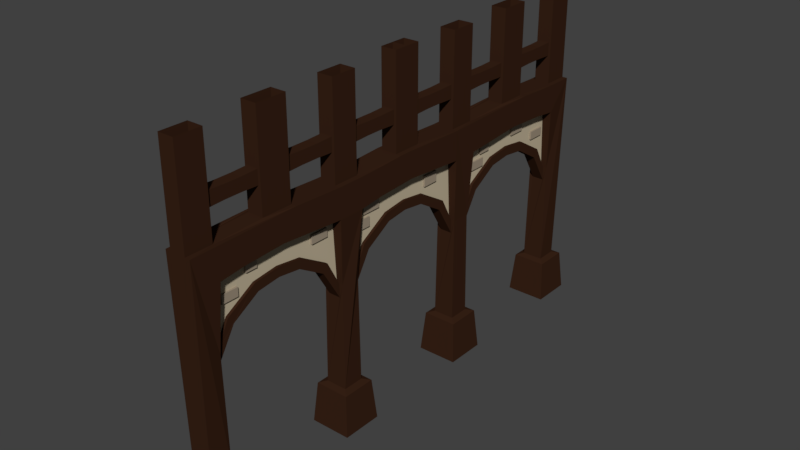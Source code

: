 # Source: town_pillarwall.blend  (saved by Blender 2.78.0; exported with 4.5.12 LTS)
import bpy
from mathutils import Matrix  # noqa: F401  (used for matrix-valued properties, if any)

bpy.ops.wm.read_factory_settings(use_empty=True)
scene = bpy.context.scene
scene.name = 'Scene'

# ---- collections
col_collection_1 = bpy.data.collections.new('Collection 1'); scene.collection.children.link(col_collection_1)

# ---- materials (node trees are filled in below, after node groups)
mat_bricks = bpy.data.materials.new('bricks')
mat_bricks.alpha_threshold = 0.0
mat_bricks.use_transparent_shadow = False
mat_bricks.diffuse_color = (0.3506, 0.2857, 0.209, 1.0)
mat_bricks.roughness = 0.5
mat_wood = bpy.data.materials.new('wood')
mat_wood.alpha_threshold = 0.0
mat_wood.use_transparent_shadow = False
mat_wood.diffuse_color = (0.03968, 0.01613, 0.008283, 1.0)
mat_wood.roughness = 0.5
mat_plaster = bpy.data.materials.new('plaster')
mat_plaster.alpha_threshold = 0.0
mat_plaster.use_transparent_shadow = False
mat_plaster.diffuse_color = (0.5489, 0.4666, 0.3268, 1.0)
mat_plaster.roughness = 0.5

# ---- material node trees

# ---- world
world_world = bpy.data.worlds.new('World'); scene.world = world_world
world_world.color = (0.05088, 0.05088, 0.05088)
world_world.use_sun_shadow = False
world_world.sun_shadow_jitter_overblur = 0.0
world_world.cycles.sampling_method = 'MANUAL'

# ---- meshes
me_cube_003 = bpy.data.meshes.new('Cube.003')
me_cube_003.from_pydata([(0.05655, -0.9849, -0.09), (0.05655, -0.9849, 0.07834), (0.05655, -0.6242, -0.09), (0.05655, -0.6242, 0.07834), (0.09503, -0.9849, -0.09), (0.09503, -0.9849, 0.07834), (0.09503, -0.6242, -0.09), (0.09503, -0.6242, 0.07834), (0.05655, -1.061, -0.329), (0.05655, -1.061, -0.1607), (0.05655, -0.8513, -0.329), (0.05655, -0.8513, -0.1607), (0.09503, -1.061, -0.329), (0.09503, -1.061, -0.1607), (0.09503, -0.8513, -0.329), (0.09503, -0.8513, -0.1607), (0.05655, 0.5123, -0.1547), (0.05655, 0.5123, 0.03808), (0.05655, 0.817, -0.1547), (0.05655, 0.817, 0.03808), (0.09503, 0.5123, -0.1547), (0.09503, 0.5123, 0.03808), (0.09503, 0.817, -0.1547), (0.09503, 0.817, 0.03808), (0.05655, 2.042, -0.08437), (0.05655, 2.042, 0.07271), (0.05655, 2.284, -0.08437), (0.05655, 2.284, 0.07271), (0.09503, 2.042, -0.08437), (0.09503, 2.042, 0.07271), (0.09503, 2.284, -0.08437), (0.09503, 2.284, 0.07271), (0.05655, 1.795, -0.3203), (0.05655, 1.795, -0.1695), (0.05655, 2.123, -0.3203), (0.05655, 2.123, -0.1695), (0.09503, 1.795, -0.3203), (0.09503, 1.795, -0.1695), (0.09503, 2.123, -0.3203), (0.09503, 2.123, -0.1695), (0.05655, 2.966, -0.0346), (0.05655, 2.966, 0.1162), (0.05655, 3.295, -0.0346), (0.05655, 3.295, 0.1162), (0.09503, 2.966, -0.0346), (0.09503, 2.966, 0.1162), (0.09503, 3.295, -0.0346), (0.09503, 3.295, 0.1162), (0.05655, 3.608, -0.3203), (0.05655, 3.608, -0.1695), (0.05655, 3.936, -0.3203), (0.05655, 3.936, -0.1695), (0.09503, 3.608, -0.3203), (0.09503, 3.608, -0.1695), (0.09503, 3.936, -0.3203), (0.09503, 3.936, -0.1695), (0.05655, -2.126, -0.1356), (0.05655, -2.126, 0.01524), (0.05655, -1.797, -0.1356), (0.05655, -1.797, 0.01524), (0.09503, -2.126, -0.1356), (0.09503, -2.126, 0.01524), (0.09503, -1.797, -0.1356), (0.09503, -1.797, 0.01524), (0.05655, -3.903, -0.3396), (0.05655, -3.903, -0.1888), (0.05655, -3.6, -0.3396), (0.05655, -3.6, -0.1888), (0.09503, -3.903, -0.3396), (0.09503, -3.903, -0.1888), (0.09503, -3.6, -0.3396), (0.09503, -3.6, -0.1888), (0.05655, -3.434, -0.04336), (0.05655, -3.434, 0.125), (0.05655, -3.224, -0.04336), (0.05655, -3.224, 0.125), (0.09503, -3.434, -0.04336), (0.09503, -3.434, 0.125), (0.09503, -3.224, -0.04336), (0.09503, -3.224, 0.125), (-0.04847, 0.9604, -0.09), (-0.04847, 0.9604, 0.07834), (-0.04847, 0.5998, -0.09), (-0.04847, 0.5998, 0.07834), (-0.08695, 0.9604, -0.09), (-0.08695, 0.9604, 0.07834), (-0.08695, 0.5998, -0.09), (-0.08695, 0.5998, 0.07834), (-0.04847, 1.036, -0.329), (-0.04847, 1.036, -0.1607), (-0.04847, 0.8269, -0.329), (-0.04847, 0.8269, -0.1607), (-0.08695, 1.036, -0.329), (-0.08695, 1.036, -0.1607), (-0.08695, 0.8269, -0.329), (-0.08695, 0.8269, -0.1607), (-0.04847, -0.5367, -0.1547), (-0.04847, -0.5367, 0.03808), (-0.04847, -0.8415, -0.1547), (-0.04847, -0.8415, 0.03808), (-0.08695, -0.5367, -0.1547), (-0.08695, -0.5367, 0.03808), (-0.08695, -0.8415, -0.1547), (-0.08695, -0.8415, 0.03808), (-0.04847, -2.066, -0.08437), (-0.04847, -2.066, 0.07271), (-0.04847, -2.309, -0.08437), (-0.04847, -2.309, 0.07271), (-0.08695, -2.066, -0.08437), (-0.08695, -2.066, 0.07271), (-0.08695, -2.309, -0.08437), (-0.08695, -2.309, 0.07271), (-0.04847, -1.819, -0.3203), (-0.04847, -1.819, -0.1695), (-0.04847, -2.148, -0.3203), (-0.04847, -2.148, -0.1695), (-0.08695, -1.819, -0.3203), (-0.08695, -1.819, -0.1695), (-0.08695, -2.148, -0.3203), (-0.08695, -2.148, -0.1695), (-0.04847, -2.991, -0.0346), (-0.04847, -2.991, 0.1162), (-0.04847, -3.32, -0.0346), (-0.04847, -3.32, 0.1162), (-0.08695, -2.991, -0.0346), (-0.08695, -2.991, 0.1162), (-0.08695, -3.32, -0.0346), (-0.08695, -3.32, 0.1162), (-0.04847, -3.632, -0.3203), (-0.04847, -3.632, -0.1695), (-0.04847, -3.961, -0.3203), (-0.04847, -3.961, -0.1695), (-0.08695, -3.632, -0.3203), (-0.08695, -3.632, -0.1695), (-0.08695, -3.961, -0.3203), (-0.08695, -3.961, -0.1695), (-0.04847, 2.102, -0.1356), (-0.04847, 2.102, 0.01524), (-0.04847, 1.773, -0.1356), (-0.04847, 1.773, 0.01524), (-0.08695, 2.102, -0.1356), (-0.08695, 2.102, 0.01524), (-0.08695, 1.773, -0.1356), (-0.08695, 1.773, 0.01524), (-0.04847, 3.878, -0.3396), (-0.04847, 3.878, -0.1888), (-0.04847, 3.576, -0.3396), (-0.04847, 3.576, -0.1888), (-0.08695, 3.878, -0.3396), (-0.08695, 3.878, -0.1888), (-0.08695, 3.576, -0.3396), (-0.08695, 3.576, -0.1888), (-0.04847, 3.409, -0.04336), (-0.04847, 3.409, 0.125), (-0.04847, 3.2, -0.04336), (-0.04847, 3.2, 0.125), (-0.08695, 3.409, -0.04336), (-0.08695, 3.409, 0.125), (-0.08695, 3.2, -0.04336), (-0.08695, 3.2, 0.125), (-0.3717, -1.782, -3.727), (-0.3095, -1.72, -2.984), (0.3718, -1.782, -3.727), (0.3096, -1.72, -2.984), (-0.1927, -1.603, -2.947), (0.1928, -1.603, -2.947), (-0.2383, -1.649, 0.129), (0.2384, -1.649, 0.129), (0.1772, -1.588, -1.026), (-0.1771, -1.588, -1.026), (-0.2383, -1.649, 0.6605), (0.2384, -1.649, 0.6605), (-0.2383, -2.831, 0.2176), (0.2384, -2.831, 0.2176), (-0.2383, -2.554, 0.6974), (0.2384, -2.554, 0.6974), (0.1088, -1.588, -1.026), (-0.1087, -1.588, -1.026), (-0.1063, -1.584, -1.276), (0.1113, -1.584, -1.278), (0.1088, -1.829, -0.5729), (-0.1087, -1.829, -0.5729), (-0.1063, -1.925, -0.7066), (0.1113, -1.926, -0.7079), (0.1088, -2.368, -0.2551), (-0.1087, -2.368, -0.2551), (-0.1063, -2.419, -0.4115), (0.1113, -2.42, -0.413), (0.1088, -2.831, -0.198), (-0.1087, -2.831, -0.198), (-0.1063, -2.831, -0.3624), (0.1113, -2.831, -0.3641), (0.1428, -1.649, 0.6605), (-0.1427, -1.649, 0.6605), (-0.1427, -2.554, 0.6974), (0.1428, -2.554, 0.6974), (0.1428, -1.649, 2.334), (-0.1427, -1.649, 2.334), (-0.1427, -2.554, 2.371), (0.1428, -2.554, 2.371), (-0.3717, -1.039, -3.727), (-0.3095, -1.101, -2.984), (0.3718, -1.039, -3.727), (0.3096, -1.101, -2.984), (-0.1927, -1.218, -2.947), (0.1928, -1.218, -2.947), (-0.2383, -1.172, 0.129), (0.2384, -1.172, 0.129), (0.1772, -1.233, -1.026), (-0.1771, -1.233, -1.026), (-0.2383, -1.172, 0.6605), (0.2384, -1.172, 0.6605), (-0.2383, -0.003224, 0.2176), (0.2384, -0.003224, 0.2176), (-0.2383, -0.003224, 0.6974), (0.2384, -0.003224, 0.6974), (-0.2383, -0.7193, 0.1806), (-0.2383, -0.2665, 0.2028), (-0.2383, -0.2665, 0.6974), (-0.2383, -0.7193, 0.6753), (0.2384, -0.2665, 0.6974), (0.2384, -0.7193, 0.6753), (0.2384, -0.7193, 0.1806), (0.2384, -0.2665, 0.2028), (0.1088, -1.233, -1.026), (-0.1087, -1.233, -1.026), (-0.1063, -1.237, -1.276), (0.1113, -1.237, -1.278), (0.1088, -0.9915, -0.5729), (-0.1087, -0.9915, -0.5729), (-0.1063, -0.8956, -0.7066), (0.1113, -0.8946, -0.7079), (0.1088, -0.4528, -0.2551), (-0.1087, -0.4528, -0.2551), (-0.1063, -0.4019, -0.4115), (0.1113, -0.4014, -0.413), (0.1088, -0.003224, -0.198), (-0.1087, -0.003224, -0.198), (-0.1063, -0.003224, -0.3624), (0.1113, -0.003224, -0.3641), (0.1428, -1.172, 0.6605), (-0.1427, -1.172, 0.6605), (0.1428, -0.003224, 0.6974), (-0.1427, -0.003224, 0.6974), (-0.1427, -0.2665, 0.6974), (0.1428, -0.2665, 0.6974), (0.1428, -1.172, 2.334), (-0.1427, -1.172, 2.334), (0.1428, -0.003224, 2.371), (-0.1427, -0.003224, 2.371), (-0.1427, -0.2665, 2.371), (0.1428, -0.2665, 2.371), (-0.3717, -4.622, -3.727), (-0.3095, -4.56, -2.984), (0.3718, -4.622, -3.727), (0.3096, -4.56, -2.984), (-0.1927, -4.443, -2.947), (0.1928, -4.443, -2.947), (-0.2383, -4.489, 0.6605), (0.2384, -4.489, 0.6605), (0.1428, -4.489, 0.6605), (-0.1427, -4.489, 0.6605), (0.1428, -4.489, 2.334), (-0.1427, -4.489, 2.334), (-0.3717, -3.879, -3.727), (-0.3095, -3.941, -2.984), (0.3718, -3.879, -3.727), (0.3096, -3.941, -2.984), (-0.1927, -4.058, -2.947), (0.1928, -4.058, -2.947), (-0.2383, -4.012, 0.129), (0.2384, -4.012, 0.129), (0.1772, -4.073, -1.026), (-0.1771, -4.073, -1.026), (-0.2383, -3.559, 0.1806), (-0.2383, -3.107, 0.2028), (0.2384, -3.559, 0.1806), (0.2384, -3.107, 0.2028), (0.1088, -4.073, -1.026), (-0.1087, -4.073, -1.026), (-0.1063, -4.077, -1.276), (0.1113, -4.077, -1.278), (0.1088, -3.832, -0.5729), (-0.1087, -3.832, -0.5729), (-0.1063, -3.736, -0.7066), (0.1113, -3.735, -0.7079), (0.1088, -3.293, -0.2551), (-0.1087, -3.293, -0.2551), (-0.1063, -3.242, -0.4115), (0.1113, -3.242, -0.413), (0.1428, -4.012, 0.6605), (-0.1427, -4.012, 0.6605), (0.06058, -4.071, -1.032), (0.06058, -4.04, 0.1586), (-0.1427, -3.107, 0.6974), (0.1428, -3.107, 0.6974), (0.1428, -4.012, 2.334), (-0.1427, -4.012, 2.334), (-0.1427, -3.107, 2.371), (0.1428, -3.107, 2.371), (-0.09945, -2.574, 1.174), (-0.09945, -2.574, 1.425), (-0.09945, -1.626, 1.174), (-0.09945, -1.626, 1.425), (0.09956, -2.574, 1.174), (0.09956, -2.574, 1.425), (0.09956, -1.626, 1.174), (0.09956, -1.626, 1.425), (-0.09945, -1.942, 1.187), (-0.09945, -2.258, 1.187), (-0.09945, -2.258, 1.413), (-0.09945, -1.942, 1.413), (0.09956, -2.258, 1.187), (0.09956, -1.942, 1.187), (0.09956, -1.942, 1.413), (0.09956, -2.258, 1.413), (-0.09945, -1.192, 1.174), (-0.09945, -1.192, 1.425), (-0.09945, -0.2447, 1.174), (-0.09945, -0.2447, 1.425), (0.09956, -1.192, 1.174), (0.09956, -1.192, 1.425), (0.09956, -0.2447, 1.174), (0.09956, -0.2447, 1.425), (-0.09945, -0.5605, 1.187), (-0.09945, -0.8763, 1.187), (-0.09945, -0.8763, 1.413), (-0.09945, -0.5605, 1.413), (0.09956, -0.8763, 1.187), (0.09956, -0.5605, 1.187), (0.09956, -0.5605, 1.413), (0.09956, -0.8763, 1.413), (-0.09945, -4.031, 1.174), (-0.09945, -4.031, 1.425), (-0.09945, -3.084, 1.174), (-0.09945, -3.084, 1.425), (0.09956, -4.031, 1.174), (0.09956, -4.031, 1.425), (0.09956, -3.084, 1.174), (0.09956, -3.084, 1.425), (-0.09945, -3.4, 1.187), (-0.09945, -3.716, 1.187), (-0.09945, -3.716, 1.413), (-0.09945, -3.4, 1.413), (0.09956, -3.716, 1.187), (0.09956, -3.4, 1.187), (0.09956, -3.4, 1.413), (0.09956, -3.716, 1.413), (0.06058, -2.824, 0.243), (0.06058, -2.824, -0.205), (0.06058, -3.813, -0.584), (0.06058, -3.263, -0.2849), (0.06058, -1.576, -1.032), (0.06058, -1.607, 0.1586), (0.06058, -1.834, -0.584), (0.06058, -2.385, -0.2849), (-0.0547, -2.824, -0.205), (-0.0547, -2.824, 0.243), (-0.05469, -3.263, -0.2849), (-0.05469, -4.04, 0.1586), (-0.05469, -4.071, -1.032), (-0.05469, -3.813, -0.584), (-0.05469, -1.607, 0.1586), (-0.05469, -1.576, -1.032), (-0.05469, -1.834, -0.584), (-0.05469, -2.385, -0.2849), (-0.3717, 3.872, -3.727), (-0.3095, 3.935, -2.984), (0.3718, 3.872, -3.727), (0.3096, 3.935, -2.984), (-0.1927, 4.051, -2.947), (0.1928, 4.051, -2.947), (-0.2383, 4.006, 0.129), (0.2384, 4.006, 0.129), (0.1772, 4.067, -1.026), (-0.1771, 4.067, -1.026), (-0.2383, 4.006, 0.6605), (0.2384, 4.006, 0.6605), (-0.2383, 2.824, 0.2176), (0.2384, 2.824, 0.2176), (-0.2383, 3.553, 0.1806), (-0.2383, 3.1, 0.2028), (-0.2383, 3.1, 0.6974), (-0.2383, 3.553, 0.6753), (0.2384, 3.1, 0.6974), (0.2384, 3.553, 0.6753), (0.2384, 3.553, 0.1806), (0.2384, 3.1, 0.2028), (0.1088, 4.067, -1.026), (-0.1087, 4.067, -1.026), (-0.1063, 4.071, -1.276), (0.1113, 4.071, -1.278), (0.1088, 3.825, -0.5729), (-0.1087, 3.825, -0.5729), (-0.1063, 3.729, -0.7066), (0.1113, 3.728, -0.7079), (0.1088, 3.286, -0.2551), (-0.1087, 3.286, -0.2551), (-0.1063, 3.236, -0.4115), (0.1113, 3.235, -0.413), (0.1088, 2.824, -0.198), (-0.1087, 2.824, -0.198), (-0.1063, 2.824, -0.3624), (0.1113, 2.824, -0.3641), (0.1428, 4.006, 0.6605), (-0.1427, 4.006, 0.6605), (-0.1427, 3.1, 0.6974), (0.1428, 3.1, 0.6974), (0.1428, 4.006, 2.334), (-0.1427, 4.006, 2.334), (-0.1427, 3.1, 2.371), (0.1428, 3.1, 2.371), (-0.3717, 4.616, -3.727), (-0.3095, 4.554, -2.984), (0.3718, 4.616, -3.727), (0.3096, 4.554, -2.984), (-0.1927, 4.437, -2.947), (0.1928, 4.437, -2.947), (-0.2383, 4.483, 0.6605), (0.2384, 4.483, 0.6605), (0.1428, 4.483, 0.6605), (-0.1427, 4.483, 0.6605), (0.1428, 4.483, 2.334), (-0.1427, 4.483, 2.334), (-0.3717, 1.032, -3.727), (-0.3095, 1.095, -2.984), (0.3718, 1.032, -3.727), (0.3096, 1.095, -2.984), (-0.1927, 1.211, -2.947), (0.1928, 1.211, -2.947), (-0.2383, 1.166, 0.129), (0.2384, 1.166, 0.129), (0.1772, 1.227, -1.026), (-0.1771, 1.227, -1.026), (-0.2383, 1.166, 0.6605), (0.2384, 1.166, 0.6605), (0.1088, 1.227, -1.026), (-0.1087, 1.227, -1.026), (-0.1063, 1.231, -1.276), (0.1113, 1.231, -1.278), (0.1088, 0.985, -0.5729), (-0.1087, 0.985, -0.5729), (-0.1063, 0.8891, -0.7066), (0.1113, 0.8882, -0.7079), (0.1088, 0.4463, -0.2551), (-0.1087, 0.4463, -0.2551), (-0.1063, 0.3954, -0.4115), (0.1113, 0.3949, -0.413), (0.1428, 1.166, 0.6605), (-0.1427, 1.166, 0.6605), (-0.1427, 0.2601, 0.6974), (0.1428, 0.2601, 0.6974), (0.1428, 1.166, 2.334), (-0.1427, 1.166, 2.334), (-0.1427, 0.2601, 2.371), (0.1428, 0.2601, 2.371), (-0.3717, 1.776, -3.727), (-0.3095, 1.714, -2.984), (0.3718, 1.776, -3.727), (0.3096, 1.714, -2.984), (-0.1927, 1.597, -2.947), (0.1928, 1.597, -2.947), (-0.2383, 1.642, 0.129), (0.2384, 1.642, 0.129), (0.1772, 1.581, -1.026), (-0.1771, 1.581, -1.026), (0.1088, 1.581, -1.026), (-0.1087, 1.581, -1.026), (-0.1063, 1.577, -1.276), (0.1113, 1.577, -1.278), (0.1088, 1.823, -0.5729), (-0.1087, 1.823, -0.5729), (-0.1063, 1.919, -0.7066), (0.1113, 1.92, -0.7079), (0.1088, 2.362, -0.2551), (-0.1087, 2.362, -0.2551), (-0.1063, 2.413, -0.4115), (0.1113, 2.413, -0.413), (0.1428, 1.642, 0.6605), (-0.1427, 1.642, 0.6605), (0.06058, 1.584, -1.032), (0.06058, 1.614, 0.1586), (-0.1427, 2.548, 0.6974), (0.1428, 2.548, 0.6974), (0.1428, 1.642, 2.334), (-0.1427, 1.642, 2.334), (-0.1427, 2.548, 2.371), (0.1428, 2.548, 2.371), (-0.09945, 3.081, 1.174), (-0.09945, 3.081, 1.425), (-0.09945, 4.028, 1.174), (-0.09945, 4.028, 1.425), (0.09956, 3.081, 1.174), (0.09956, 3.081, 1.425), (0.09956, 4.028, 1.174), (0.09956, 4.028, 1.425), (-0.09945, 3.712, 1.187), (-0.09945, 3.397, 1.187), (-0.09945, 3.397, 1.413), (-0.09945, 3.712, 1.413), (0.09956, 3.397, 1.187), (0.09956, 3.712, 1.187), (0.09956, 3.712, 1.413), (0.09956, 3.397, 1.413), (-0.09945, 1.623, 1.174), (-0.09945, 1.623, 1.425), (-0.09945, 2.571, 1.174), (-0.09945, 2.571, 1.425), (0.09956, 1.623, 1.174), (0.09956, 1.623, 1.425), (0.09956, 2.571, 1.174), (0.09956, 2.571, 1.425), (-0.09945, 2.255, 1.187), (-0.09945, 1.939, 1.187), (-0.09945, 1.939, 1.413), (-0.09945, 2.255, 1.413), (0.09956, 1.939, 1.187), (0.09956, 2.255, 1.187), (0.09956, 2.255, 1.413), (0.09956, 1.939, 1.413), (-0.09945, 0.2358, 1.174), (-0.09945, 0.2358, 1.425), (-0.09945, 1.183, 1.174), (-0.09945, 1.183, 1.425), (0.09956, 0.2358, 1.174), (0.09956, 0.2358, 1.425), (0.09956, 1.183, 1.174), (0.09956, 1.183, 1.425), (-0.09945, 0.8674, 1.187), (-0.09945, 0.5516, 1.187), (-0.09945, 0.5516, 1.413), (-0.09945, 0.8674, 1.413), (0.09956, 0.5516, 1.187), (0.09956, 0.8674, 1.187), (0.09956, 0.8674, 1.413), (0.09956, 0.5516, 1.413), (0.06058, 2.831, 0.243), (0.06058, 2.831, -0.205), (0.06058, 1.841, -0.584), (0.06058, 2.392, -0.2849), (0.06058, 4.078, -1.032), (0.06058, 4.048, 0.1586), (0.06058, 3.821, -0.584), (0.06058, 3.27, -0.2849), (-0.0547, 2.831, -0.205), (-0.0547, 2.831, 0.243), (-0.05469, 2.392, -0.2849), (-0.05469, 1.614, 0.1586), (-0.05469, 1.584, -1.032), (-0.05469, 1.841, -0.584), (-0.05469, 4.048, 0.1586), (-0.05469, 4.078, -1.032), (-0.05469, 3.821, -0.584), (-0.05469, 3.27, -0.2849), (0.06058, -1.231, -1.032), (0.06058, -1.202, 0.1586), (0.06058, -0.002592, 0.243), (0.06058, -0.002592, -0.205), (0.06058, -0.9779, -0.584), (0.06058, -0.4352, -0.2849), (0.06058, 1.226, -1.032), (0.06058, 1.196, 0.1586), (0.06058, 0.9728, -0.584), (0.06058, 0.43, -0.2849), (-0.0547, -0.002592, -0.205), (-0.0547, -0.002592, 0.243), (-0.05469, -0.4352, -0.2849), (-0.05469, -1.202, 0.1586), (-0.05469, -1.231, -1.032), (-0.05469, -0.9779, -0.584), (-0.05469, 1.196, 0.1586), (-0.05469, 1.226, -1.032), (-0.05469, 0.9728, -0.584), (-0.05469, 0.43, -0.2849)], [], [(10, 11, 15, 14), (2, 3, 7, 6), (6, 7, 5, 4), (4, 5, 1, 0), (2, 6, 4, 0), (7, 3, 1, 5), (14, 15, 13, 12), (12, 13, 9, 8), (10, 14, 12, 8), (15, 11, 9, 13), (18, 19, 23, 22), (22, 23, 21, 20), (20, 21, 17, 16), (18, 22, 20, 16), (23, 19, 17, 21), (26, 27, 31, 30), (30, 31, 29, 28), (28, 29, 25, 24), (26, 30, 28, 24), (31, 27, 25, 29), (34, 35, 39, 38), (38, 39, 37, 36), (36, 37, 33, 32), (34, 38, 36, 32), (39, 35, 33, 37), (42, 43, 47, 46), (46, 47, 45, 44), (44, 45, 41, 40), (42, 46, 44, 40), (47, 43, 41, 45), (50, 51, 55, 54), (54, 55, 53, 52), (52, 53, 49, 48), (50, 54, 52, 48), (55, 51, 49, 53), (58, 59, 63, 62), (62, 63, 61, 60), (60, 61, 57, 56), (58, 62, 60, 56), (63, 59, 57, 61), (66, 67, 71, 70), (70, 71, 69, 68), (68, 69, 65, 64), (66, 70, 68, 64), (71, 67, 65, 69), (74, 75, 79, 78), (78, 79, 77, 76), (76, 77, 73, 72), (74, 78, 76, 72), (79, 75, 73, 77), (90, 91, 95, 94), (82, 83, 87, 86), (86, 87, 85, 84), (84, 85, 81, 80), (82, 86, 84, 80), (87, 83, 81, 85), (94, 95, 93, 92), (92, 93, 89, 88), (90, 94, 92, 88), (95, 91, 89, 93), (98, 99, 103, 102), (102, 103, 101, 100), (100, 101, 97, 96), (98, 102, 100, 96), (103, 99, 97, 101), (106, 107, 111, 110), (110, 111, 109, 108), (108, 109, 105, 104), (106, 110, 108, 104), (111, 107, 105, 109), (114, 115, 119, 118), (118, 119, 117, 116), (116, 117, 113, 112), (114, 118, 116, 112), (119, 115, 113, 117), (122, 123, 127, 126), (126, 127, 125, 124), (124, 125, 121, 120), (122, 126, 124, 120), (127, 123, 121, 125), (130, 131, 135, 134), (134, 135, 133, 132), (132, 133, 129, 128), (130, 134, 132, 128), (135, 131, 129, 133), (138, 139, 143, 142), (142, 143, 141, 140), (140, 141, 137, 136), (138, 142, 140, 136), (143, 139, 137, 141), (146, 147, 151, 150), (150, 151, 149, 148), (148, 149, 145, 144), (146, 150, 148, 144), (151, 147, 145, 149), (154, 155, 159, 158), (158, 159, 157, 156), (156, 157, 153, 152), (154, 158, 156, 152), (159, 155, 153, 157), (162, 163, 161, 160), (199, 299, 295, 195), (161, 163, 165, 164), (428, 460, 457, 425), (177, 176, 168, 167, 166, 169), (257, 259, 260, 262, 263, 261, 258, 256), (205, 208, 207, 222, 223, 213, 215, 220, 221, 211, 171, 175, 259, 257, 269, 272, 271, 276, 277, 173, 167, 168, 165), (387, 379, 378, 381, 380, 372, 373, 386), (182, 183, 187, 186), (178, 179, 183, 182), (176, 177, 181, 180), (184, 185, 189, 188), (180, 181, 185, 184), (186, 187, 191, 190), (552, 553, 544, 546, 549, 548, 547, 545, 550, 551), (514, 515, 507, 506, 512, 513, 504, 505), (424, 456, 458, 426), (263, 297, 291, 261), (193, 192, 196, 197), (195, 194, 198, 199), (202, 200, 201, 203), (201, 204, 205, 203), (209, 206, 207, 208, 224, 225), (429, 432, 436, 439, 438, 437, 433, 428), (242, 215, 213, 212, 214, 243, 249, 248), (412, 366, 367, 413), (409, 423, 421, 405), (200, 160, 161, 201), (230, 234, 235, 231), (226, 230, 231, 227), (224, 228, 229, 225), (446, 238, 237, 445, 441, 437, 438, 442), (232, 236, 237, 233), (228, 232, 233, 229), (237, 236, 239, 238), (234, 238, 239, 235), (411, 487, 483, 407), (415, 417, 371, 369), (203, 205, 165, 163), (219, 210, 170, 193, 241, 240, 192, 171, 211, 221, 220, 215, 242, 245, 244, 243, 214, 218), (244, 250, 249, 243), (420, 422, 408, 404), (241, 247, 246, 240), (242, 248, 251, 245), (245, 251, 250, 244), (295, 294, 194, 174, 258, 261, 291, 290, 260, 259, 175, 195), (254, 255, 253, 252), (253, 255, 257, 256), (416, 418, 421, 423, 422, 420, 419, 417), (388, 374, 373, 372, 375, 389), (266, 264, 265, 267), (265, 268, 269, 267), (459, 461, 429, 427), (460, 465, 467, 468, 469, 466, 464, 461), (558, 559, 557, 563, 562, 560, 561, 556, 555, 554), (518, 519, 509, 508, 516, 517, 510, 511), (284, 288, 289, 285), (287, 189, 185, 181, 177, 178, 182, 186, 190, 288, 284, 280, 279, 283), (280, 284, 285, 281), (278, 282, 283, 279), (286, 188, 189, 287), (282, 286, 287, 283), (288, 190, 191, 289), (291, 297, 296, 290), (295, 299, 298, 294), (310, 311, 303, 302, 308, 309, 300, 301), (342, 333, 337, 347, 346, 339, 335, 343), (517, 516, 508, 504, 513, 512, 506, 510), (314, 315, 305, 304, 312, 313, 306, 307), (289, 191, 187, 183, 179, 176, 180, 184, 188, 286, 282, 278, 281, 285), (330, 331, 321, 320, 328, 329, 322, 323), (345, 344, 336, 332, 341, 340, 334, 338), (533, 532, 524, 520, 529, 528, 522, 526), (530, 531, 523, 522, 528, 529, 520, 521), (326, 327, 319, 318, 324, 325, 316, 317), (495, 491, 499, 498, 489, 493, 503, 502), (501, 500, 492, 488, 497, 496, 490, 494), (383, 382, 406, 407, 384, 385, 377, 419, 420, 404, 405, 421, 418, 376), (270, 271, 272, 278, 279, 273), (268, 273, 279, 280, 281, 278, 272, 269), (252, 264, 266, 254), (162, 202, 203, 163), (348, 293, 292, 350, 351, 349, 355, 354, 352, 353), (368, 369, 367, 366), (367, 369, 371, 370), (378, 379, 463, 462), (164, 204, 201, 161), (204, 209, 225, 226, 227, 224, 208, 205), (366, 412, 414, 368), (346, 347, 337, 336, 344, 345, 338, 339), (417, 419, 377, 385, 384, 435, 215, 213, 431, 432, 429, 461, 464, 463, 379, 387, 386, 373, 374, 371), (426, 458, 459, 427), (418, 416, 370, 375, 372, 380, 381, 378, 462, 465, 460, 428, 433, 430, 212, 214, 434, 382, 383, 376), (394, 395, 399, 398), (390, 391, 395, 394), (388, 389, 393, 392), (396, 397, 401, 400), (392, 393, 397, 396), (475, 401, 397, 393, 389, 390, 394, 398, 402, 476, 472, 468, 467, 471), (398, 399, 403, 402), (482, 486, 410, 406), (256, 268, 265, 253), (370, 416, 413, 367), (405, 404, 408, 409), (407, 406, 410, 411), (414, 412, 413, 415), (413, 416, 417, 415), (307, 303, 311, 310, 301, 305, 315, 314), (364, 365, 356, 358, 361, 360, 359, 357, 362, 363), (294, 298, 198, 194), (197, 247, 241, 193), (426, 427, 425, 424), (425, 427, 429, 428), (541, 536, 481, 480, 538, 539, 537, 543, 542, 540), (433, 437, 436, 432, 431, 430), (165, 168, 176, 179, 178, 177, 169, 164), (273, 268, 256, 258, 174, 170, 210, 219, 218, 214, 212, 217, 216, 206, 209, 204, 164, 169, 166, 172, 275, 274, 270), (483, 482, 406, 382, 434, 449, 479, 478, 448, 435, 384, 407), (434, 214, 243, 450, 451, 242, 215, 435, 448, 449), (453, 485, 479, 449), (170, 174, 194, 195, 175, 171, 192, 193), (456, 424, 425, 457), (267, 269, 257, 255), (442, 443, 447, 446), (233, 237, 238, 234, 230, 226, 225, 229), (438, 439, 443, 442), (436, 437, 441, 440), (235, 239, 236, 232, 228, 224, 227, 231), (444, 445, 237, 236), (440, 441, 445, 444), (446, 447, 239, 238), (212, 213, 223, 222, 207, 206, 216, 217), (450, 243, 249, 454), (254, 266, 267, 255), (449, 448, 452, 453), (242, 451, 455, 248), (451, 450, 454, 455), (458, 456, 457, 459), (457, 460, 461, 459), (462, 463, 464, 466, 467, 465), (371, 374, 388, 391, 390, 389, 375, 370), (172, 173, 277, 276, 271, 270, 274, 275), (472, 476, 477, 473), (444, 236, 239, 447, 443, 439, 436, 440), (468, 472, 473, 469), (466, 470, 471, 467), (477, 403, 399, 395, 391, 388, 392, 396, 400, 474, 470, 466, 469, 473), (474, 400, 401, 475), (470, 474, 475, 471), (476, 402, 403, 477), (173, 172, 166, 167), (534, 535, 525, 524, 532, 533, 526, 527), (479, 485, 484, 478), (483, 487, 486, 482), (502, 503, 493, 492, 500, 501, 494, 495), (329, 328, 320, 316, 325, 324, 318, 322), (527, 523, 531, 530, 521, 525, 535, 534), (498, 499, 491, 490, 496, 497, 488, 489), (326, 317, 321, 331, 330, 323, 319, 327), (431, 213, 212, 430), (240, 246, 196, 192), (290, 296, 262, 260), (313, 312, 304, 300, 309, 308, 302, 306), (514, 505, 509, 519, 518, 511, 507, 515), (368, 414, 415, 369), (478, 484, 452, 448), (160, 200, 202, 162), (342, 343, 335, 334, 340, 341, 332, 333), (567, 565, 570, 571, 572, 573, 564, 566, 569, 568), (264, 252, 253, 265)])
me_cube_003.polygons.foreach_set('material_index', [0, 0, 0, 0, 0, 0, 0, 0, 0, 0, 0, 0, 0, 0, 0, 0, 0, 0, 0, 0, 0, 0, 0, 0, 0, 0, 0, 0, 0, 0, 0, 0, 0, 0, 0, 0, 0, 0, 0, 0, 0, 0, 0, 0, 0, 0, 0, 0, 0, 0, 0, 0, 0, 0, 0, 0, 0, 0, 0, 0, 0, 0, 0, 0, 0, 0, 0, 0, 0, 0, 0, 0, 0, 0, 0, 0, 0, 0, 0, 0, 0, 0, 0, 0, 0, 0, 0, 0, 0, 0, 0, 0, 0, 0, 0, 0, 0, 0, 0, 0, 1, 1, 1, 1, 1, 1, 1, 1, 1, 1, 1, 1, 1, 1, 2, 1, 1, 1, 1, 1, 1, 1, 1, 1, 1, 1, 1, 1, 1, 1, 1, 1, 1, 1, 1, 1, 1, 1, 1, 1, 1, 1, 1, 1, 1, 1, 1, 1, 1, 1, 1, 1, 1, 1, 2, 1, 1, 1, 1, 1, 1, 1, 1, 1, 1, 1, 1, 1, 1, 1, 1, 1, 1, 1, 1, 1, 1, 1, 1, 1, 1, 1, 2, 1, 1, 1, 1, 1, 1, 1, 1, 1, 1, 1, 1, 1, 1, 1, 1, 1, 1, 1, 1, 1, 1, 1, 1, 1, 2, 1, 1, 1, 1, 2, 1, 1, 1, 1, 1, 1, 1, 1, 1, 1, 1, 1, 1, 1, 1, 1, 1, 1, 1, 1, 1, 1, 1, 1, 1, 1, 1, 1, 1, 1, 1, 1, 1, 1, 1, 1, 1, 1, 1, 1, 1, 1, 1, 1, 1, 1, 1, 1, 1, 1, 1, 1, 1, 1, 2, 1])
me_cube_003.materials.append(mat_bricks)
me_cube_003.materials.append(mat_wood)
me_cube_003.materials.append(mat_plaster)
me_cube_003.use_remesh_preserve_volume = False
me_cube_003.use_remesh_preserve_attributes = False
me_cube_003.use_mirror_vertex_groups = False
me_cube_003.update()

# ---- objects
ob_cube_001 = bpy.data.objects.new('Cube.001', me_cube_003)

# ---- transforms, parenting, visibility, modifiers, constraints
ob_cube_001.location = (0.0, 0.0, 3.749)
ob_cube_001.lineart.crease_threshold = 0.0

# ---- collection membership
col_collection_1.objects.link(ob_cube_001)

# ---- scene / render settings (as saved in the file)
scene.frame_start = 1; scene.frame_end = 250; scene.frame_set(1)
scene.render.engine = 'BLENDER_EEVEE_NEXT'
scene.render.resolution_percentage = 50
scene.render.dither_intensity = 0.0
scene.cycles.use_denoising = False
scene.cycles.samples = 128
scene.cycles.sampling_pattern = 'TABULATED_SOBOL'
scene.cycles.light_sampling_threshold = 0.0
scene.cycles.use_adaptive_sampling = False
scene.cycles.use_light_tree = False
scene.cycles.blur_glossy = 0.0
scene.cycles.sample_clamp_indirect = 0.0
scene.view_settings.view_transform = 'Standard'
bpy.context.view_layer.update()

# ---- added for rendering (the .blend has no active camera and no usable light): camera, sun
cam_auto = bpy.data.cameras.new('AutoCamera')
cam_auto.lens = 50.0
cam_auto.sensor_width = 36.0
cam_auto.clip_end = 1000.0
ob_auto_camera = bpy.data.objects.new('AutoCamera', cam_auto)
scene.collection.objects.link(ob_auto_camera)
ob_auto_camera.location = (10.265, -12.3212, 11.2829)
ob_auto_camera.rotation_euler = (1.09748, -7.21219e-08, 0.694738)
scene.camera = ob_auto_camera
light_auto_sun = bpy.data.lights.new('AutoSun', 'SUN')
light_auto_sun.energy = 3.0
light_auto_sun.angle = 0.0523599
ob_auto_sun = bpy.data.objects.new('AutoSun', light_auto_sun)
scene.collection.objects.link(ob_auto_sun)
ob_auto_sun.rotation_euler = (0.872665, 0.174533, 0.523599)
bpy.context.view_layer.update()
